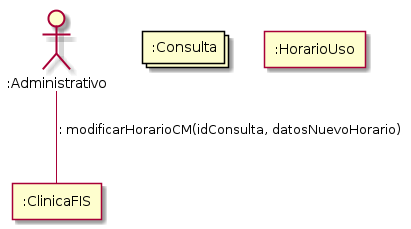

The diagram above was rendered by PlantUML. Its source (embedded in the PNG):
@startuml
actor ":Administrativo" as Admin
agent ":ClinicaFIS" as Clinica
collections ":Consulta" as Consulta
agent ":HorarioUso" as Horario

Admin -- Clinica: : modificarHorarioCM(idConsulta, datosNuevoHorario)\n







@enduml